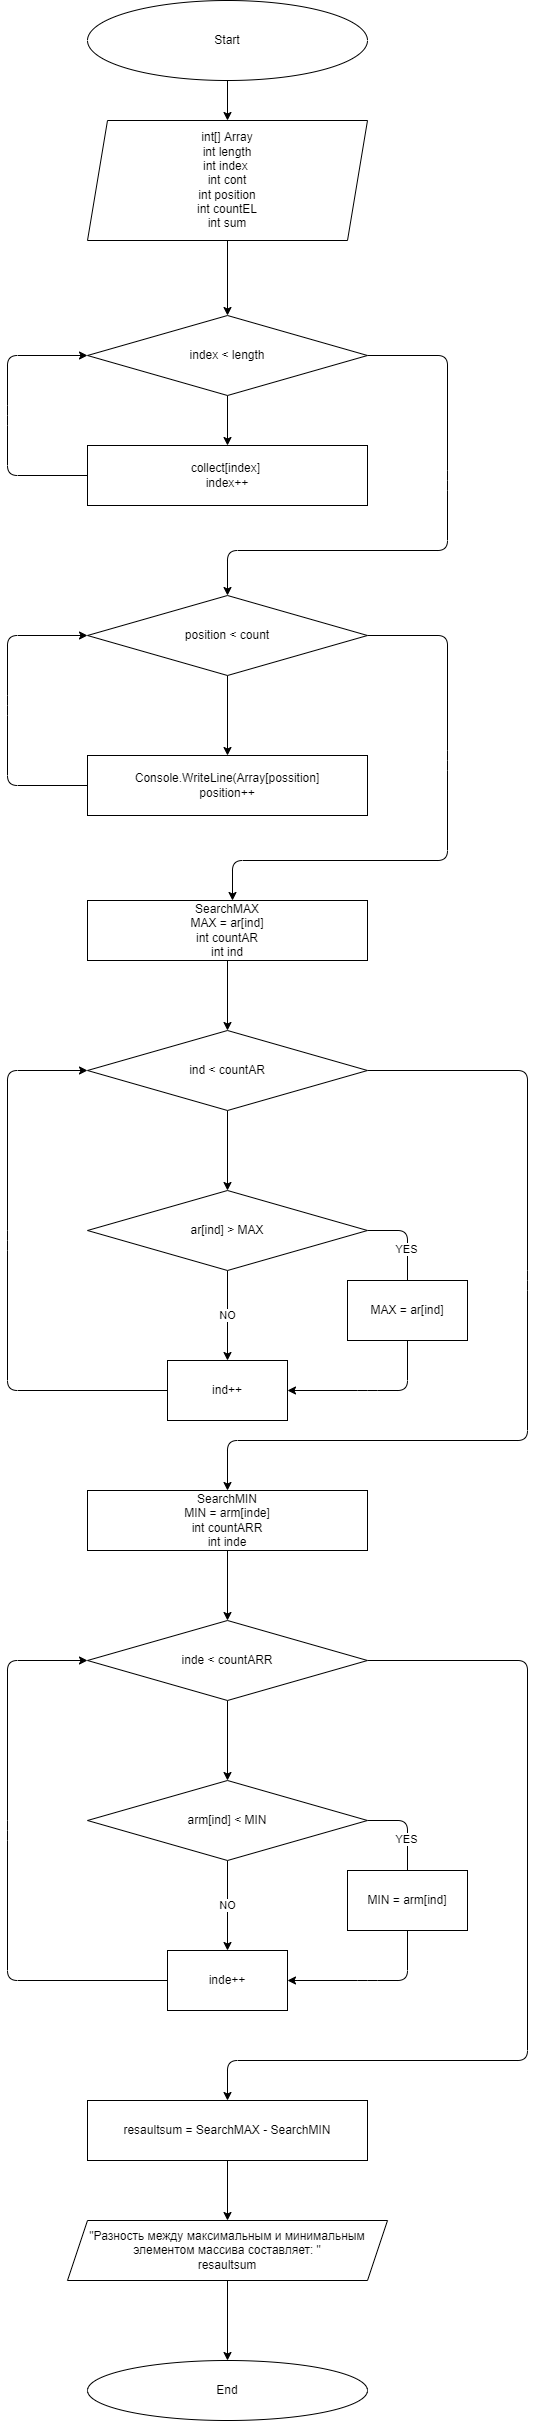

The diagram above was exported from draw.io. Its source (the exported page's mxGraphModel, read from the mxfile embedded in the PNG):
<mxGraphModel dx="1203" dy="681" grid="1" gridSize="10" guides="1" tooltips="1" connect="1" arrows="1" fold="1" page="1" pageScale="1" pageWidth="827" pageHeight="1169" math="0" shadow="0">
  <root>
    <mxCell id="0" />
    <mxCell id="1" parent="0" />
    <mxCell id="2" style="edgeStyle=none;html=1;exitX=0.5;exitY=1;exitDx=0;exitDy=0;entryX=0.5;entryY=0;entryDx=0;entryDy=0;" edge="1" parent="1" source="3" target="5">
      <mxGeometry relative="1" as="geometry" />
    </mxCell>
    <mxCell id="3" value="Start" style="ellipse;whiteSpace=wrap;html=1;" vertex="1" parent="1">
      <mxGeometry x="280" y="20" width="280" height="80" as="geometry" />
    </mxCell>
    <mxCell id="4" value="" style="edgeStyle=none;html=1;" edge="1" parent="1" source="5" target="8">
      <mxGeometry relative="1" as="geometry" />
    </mxCell>
    <mxCell id="5" value="int[] Array&lt;br&gt;int length&lt;br&gt;int index&amp;nbsp;&lt;br&gt;int cont&lt;br&gt;int position&lt;br&gt;int countEL&lt;br&gt;int sum" style="shape=parallelogram;perimeter=parallelogramPerimeter;whiteSpace=wrap;html=1;fixedSize=1;" vertex="1" parent="1">
      <mxGeometry x="280" y="140" width="280" height="120" as="geometry" />
    </mxCell>
    <mxCell id="6" value="" style="edgeStyle=none;html=1;" edge="1" parent="1" source="8" target="10">
      <mxGeometry relative="1" as="geometry" />
    </mxCell>
    <mxCell id="7" style="edgeStyle=none;html=1;exitX=1;exitY=0.5;exitDx=0;exitDy=0;entryX=0.5;entryY=0;entryDx=0;entryDy=0;" edge="1" parent="1" source="8" target="13">
      <mxGeometry relative="1" as="geometry">
        <Array as="points">
          <mxPoint x="640" y="375" />
          <mxPoint x="640" y="500" />
          <mxPoint x="640" y="570" />
          <mxPoint x="420" y="570" />
        </Array>
      </mxGeometry>
    </mxCell>
    <mxCell id="8" value="index &amp;lt; length" style="rhombus;whiteSpace=wrap;html=1;" vertex="1" parent="1">
      <mxGeometry x="280" y="335" width="280" height="80" as="geometry" />
    </mxCell>
    <mxCell id="9" style="edgeStyle=none;html=1;exitX=0;exitY=0.5;exitDx=0;exitDy=0;entryX=0;entryY=0.5;entryDx=0;entryDy=0;" edge="1" parent="1" source="10" target="8">
      <mxGeometry relative="1" as="geometry">
        <Array as="points">
          <mxPoint x="200" y="495" />
          <mxPoint x="200" y="435" />
          <mxPoint x="200" y="375" />
        </Array>
      </mxGeometry>
    </mxCell>
    <mxCell id="10" value="collect[index]&amp;nbsp;&lt;br&gt;index++" style="whiteSpace=wrap;html=1;" vertex="1" parent="1">
      <mxGeometry x="280" y="465" width="280" height="60" as="geometry" />
    </mxCell>
    <mxCell id="11" value="" style="edgeStyle=none;html=1;" edge="1" parent="1" source="13" target="15">
      <mxGeometry relative="1" as="geometry" />
    </mxCell>
    <mxCell id="12" style="edgeStyle=none;html=1;exitX=1;exitY=0.5;exitDx=0;exitDy=0;entryX=0.5;entryY=0;entryDx=0;entryDy=0;" edge="1" parent="1" source="13">
      <mxGeometry relative="1" as="geometry">
        <Array as="points">
          <mxPoint x="640" y="655" />
          <mxPoint x="640" y="780" />
          <mxPoint x="640" y="880" />
          <mxPoint x="425" y="880" />
        </Array>
        <mxPoint x="425" y="920" as="targetPoint" />
      </mxGeometry>
    </mxCell>
    <mxCell id="13" value="position &amp;lt; count" style="rhombus;whiteSpace=wrap;html=1;" vertex="1" parent="1">
      <mxGeometry x="280" y="615" width="280" height="80" as="geometry" />
    </mxCell>
    <mxCell id="14" style="edgeStyle=none;html=1;exitX=0;exitY=0.5;exitDx=0;exitDy=0;entryX=0;entryY=0.5;entryDx=0;entryDy=0;" edge="1" parent="1" source="15" target="13">
      <mxGeometry relative="1" as="geometry">
        <Array as="points">
          <mxPoint x="200" y="805" />
          <mxPoint x="200" y="725" />
          <mxPoint x="200" y="655" />
        </Array>
      </mxGeometry>
    </mxCell>
    <mxCell id="15" value="Console.WriteLine(Array[possition]&lt;br&gt;position++" style="whiteSpace=wrap;html=1;" vertex="1" parent="1">
      <mxGeometry x="280" y="775" width="280" height="60" as="geometry" />
    </mxCell>
    <mxCell id="31" value="" style="edgeStyle=none;html=1;" edge="1" parent="1" source="29" target="30">
      <mxGeometry relative="1" as="geometry" />
    </mxCell>
    <mxCell id="29" value="SearchMAX&lt;br&gt;MAX = ar[ind]&lt;br&gt;int countAR&lt;br&gt;int ind" style="whiteSpace=wrap;html=1;" vertex="1" parent="1">
      <mxGeometry x="280" y="920" width="280" height="60" as="geometry" />
    </mxCell>
    <mxCell id="33" value="" style="edgeStyle=none;html=1;" edge="1" parent="1" source="30" target="32">
      <mxGeometry relative="1" as="geometry" />
    </mxCell>
    <mxCell id="51" style="edgeStyle=none;html=1;exitX=1;exitY=0.5;exitDx=0;exitDy=0;entryX=0.5;entryY=0;entryDx=0;entryDy=0;" edge="1" parent="1" source="30" target="41">
      <mxGeometry relative="1" as="geometry">
        <Array as="points">
          <mxPoint x="720" y="1090" />
          <mxPoint x="720" y="1300" />
          <mxPoint x="720" y="1460" />
          <mxPoint x="420" y="1460" />
        </Array>
      </mxGeometry>
    </mxCell>
    <mxCell id="30" value="ind &amp;lt; countAR" style="rhombus;whiteSpace=wrap;html=1;" vertex="1" parent="1">
      <mxGeometry x="280" y="1050" width="280" height="80" as="geometry" />
    </mxCell>
    <mxCell id="35" value="NO" style="edgeStyle=none;html=1;" edge="1" parent="1" source="32" target="34">
      <mxGeometry relative="1" as="geometry" />
    </mxCell>
    <mxCell id="36" style="edgeStyle=none;html=1;exitX=1;exitY=0.5;exitDx=0;exitDy=0;entryX=1;entryY=0.5;entryDx=0;entryDy=0;" edge="1" parent="1" source="32" target="34">
      <mxGeometry relative="1" as="geometry">
        <Array as="points">
          <mxPoint x="600" y="1250" />
          <mxPoint x="600" y="1330" />
          <mxPoint x="600" y="1410" />
          <mxPoint x="560" y="1410" />
        </Array>
      </mxGeometry>
    </mxCell>
    <mxCell id="39" value="YES" style="edgeLabel;html=1;align=center;verticalAlign=middle;resizable=0;points=[];" vertex="1" connectable="0" parent="36">
      <mxGeometry x="-0.6375" y="-2" relative="1" as="geometry">
        <mxPoint as="offset" />
      </mxGeometry>
    </mxCell>
    <mxCell id="32" value="ar[ind] &amp;gt; MAX" style="rhombus;whiteSpace=wrap;html=1;" vertex="1" parent="1">
      <mxGeometry x="280" y="1210" width="280" height="80" as="geometry" />
    </mxCell>
    <mxCell id="38" style="edgeStyle=none;html=1;exitX=0;exitY=0.5;exitDx=0;exitDy=0;entryX=0;entryY=0.5;entryDx=0;entryDy=0;" edge="1" parent="1" source="34" target="30">
      <mxGeometry relative="1" as="geometry">
        <Array as="points">
          <mxPoint x="200" y="1410" />
          <mxPoint x="200" y="1260" />
          <mxPoint x="200" y="1090" />
        </Array>
      </mxGeometry>
    </mxCell>
    <mxCell id="34" value="ind++" style="whiteSpace=wrap;html=1;" vertex="1" parent="1">
      <mxGeometry x="360" y="1380" width="120" height="60" as="geometry" />
    </mxCell>
    <mxCell id="37" value="MAX = ar[ind]" style="whiteSpace=wrap;html=1;" vertex="1" parent="1">
      <mxGeometry x="540" y="1300" width="120" height="60" as="geometry" />
    </mxCell>
    <mxCell id="40" value="" style="edgeStyle=none;html=1;" edge="1" parent="1" source="41" target="43">
      <mxGeometry relative="1" as="geometry" />
    </mxCell>
    <mxCell id="41" value="SearchMIN&lt;br&gt;MIN = arm[inde]&lt;br&gt;int countARR&lt;br&gt;int inde" style="whiteSpace=wrap;html=1;" vertex="1" parent="1">
      <mxGeometry x="280" y="1510" width="280" height="60" as="geometry" />
    </mxCell>
    <mxCell id="42" value="" style="edgeStyle=none;html=1;" edge="1" parent="1" source="43" target="47">
      <mxGeometry relative="1" as="geometry" />
    </mxCell>
    <mxCell id="53" value="" style="edgeStyle=none;html=1;" edge="1" parent="1" source="43" target="52">
      <mxGeometry relative="1" as="geometry">
        <Array as="points">
          <mxPoint x="720" y="1680" />
          <mxPoint x="720" y="2080" />
          <mxPoint x="420" y="2080" />
        </Array>
      </mxGeometry>
    </mxCell>
    <mxCell id="43" value="inde &amp;lt; countARR" style="rhombus;whiteSpace=wrap;html=1;" vertex="1" parent="1">
      <mxGeometry x="280" y="1640" width="280" height="80" as="geometry" />
    </mxCell>
    <mxCell id="44" value="NO" style="edgeStyle=none;html=1;" edge="1" parent="1" source="47" target="49">
      <mxGeometry relative="1" as="geometry" />
    </mxCell>
    <mxCell id="45" style="edgeStyle=none;html=1;exitX=1;exitY=0.5;exitDx=0;exitDy=0;entryX=1;entryY=0.5;entryDx=0;entryDy=0;" edge="1" parent="1" source="47" target="49">
      <mxGeometry relative="1" as="geometry">
        <Array as="points">
          <mxPoint x="600" y="1840" />
          <mxPoint x="600" y="1920" />
          <mxPoint x="600" y="2000" />
          <mxPoint x="560" y="2000" />
        </Array>
      </mxGeometry>
    </mxCell>
    <mxCell id="46" value="YES" style="edgeLabel;html=1;align=center;verticalAlign=middle;resizable=0;points=[];" vertex="1" connectable="0" parent="45">
      <mxGeometry x="-0.6375" y="-2" relative="1" as="geometry">
        <mxPoint as="offset" />
      </mxGeometry>
    </mxCell>
    <mxCell id="47" value="arm[ind] &amp;lt; MIN" style="rhombus;whiteSpace=wrap;html=1;" vertex="1" parent="1">
      <mxGeometry x="280" y="1800" width="280" height="80" as="geometry" />
    </mxCell>
    <mxCell id="48" style="edgeStyle=none;html=1;exitX=0;exitY=0.5;exitDx=0;exitDy=0;entryX=0;entryY=0.5;entryDx=0;entryDy=0;" edge="1" parent="1" source="49" target="43">
      <mxGeometry relative="1" as="geometry">
        <Array as="points">
          <mxPoint x="200" y="2000" />
          <mxPoint x="200" y="1850" />
          <mxPoint x="200" y="1680" />
        </Array>
      </mxGeometry>
    </mxCell>
    <mxCell id="49" value="inde++" style="whiteSpace=wrap;html=1;" vertex="1" parent="1">
      <mxGeometry x="360" y="1970" width="120" height="60" as="geometry" />
    </mxCell>
    <mxCell id="50" value="MIN = arm[ind]" style="whiteSpace=wrap;html=1;" vertex="1" parent="1">
      <mxGeometry x="540" y="1890" width="120" height="60" as="geometry" />
    </mxCell>
    <mxCell id="55" style="edgeStyle=none;html=1;exitX=0.5;exitY=1;exitDx=0;exitDy=0;entryX=0.5;entryY=0;entryDx=0;entryDy=0;" edge="1" parent="1" source="52" target="54">
      <mxGeometry relative="1" as="geometry" />
    </mxCell>
    <mxCell id="52" value="resaultsum = SearchMAX - SearchMIN" style="whiteSpace=wrap;html=1;" vertex="1" parent="1">
      <mxGeometry x="280" y="2120" width="280" height="60" as="geometry" />
    </mxCell>
    <mxCell id="57" value="" style="edgeStyle=none;html=1;" edge="1" parent="1" source="54" target="56">
      <mxGeometry relative="1" as="geometry" />
    </mxCell>
    <mxCell id="54" value="&quot;Разность между максимальным и минимальным элементом массива составляет: &quot;&lt;br&gt;resaultsum" style="shape=parallelogram;perimeter=parallelogramPerimeter;whiteSpace=wrap;html=1;fixedSize=1;" vertex="1" parent="1">
      <mxGeometry x="260" y="2240" width="320" height="60" as="geometry" />
    </mxCell>
    <mxCell id="56" value="End" style="ellipse;whiteSpace=wrap;html=1;" vertex="1" parent="1">
      <mxGeometry x="280" y="2380" width="280" height="60" as="geometry" />
    </mxCell>
  </root>
</mxGraphModel>